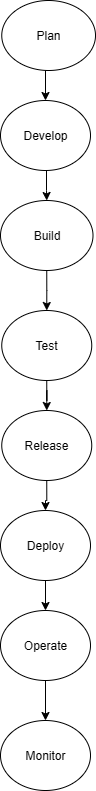

The diagram above was exported from draw.io. Its source (the exported page's mxGraphModel, read from the mxfile embedded in the PNG):
<mxGraphModel dx="854" dy="473" grid="1" gridSize="10" guides="1" tooltips="1" connect="1" arrows="1" fold="1" page="1" pageScale="1" pageWidth="850" pageHeight="1100" math="0" shadow="0">
  <root>
    <mxCell id="0" />
    <mxCell id="1" parent="0" />
    <mxCell id="tSSK9lWhVI1q-DNykiaF-12" style="edgeStyle=orthogonalEdgeStyle;rounded=0;orthogonalLoop=1;jettySize=auto;html=1;exitX=0.5;exitY=1;exitDx=0;exitDy=0;entryX=0.5;entryY=0;entryDx=0;entryDy=0;" edge="1" parent="1" source="tSSK9lWhVI1q-DNykiaF-1" target="tSSK9lWhVI1q-DNykiaF-3">
      <mxGeometry relative="1" as="geometry" />
    </mxCell>
    <mxCell id="tSSK9lWhVI1q-DNykiaF-1" value="Plan" style="ellipse;whiteSpace=wrap;html=1;" vertex="1" parent="1">
      <mxGeometry x="356.25" y="40" width="93.75" height="70" as="geometry" />
    </mxCell>
    <mxCell id="tSSK9lWhVI1q-DNykiaF-13" value="" style="edgeStyle=orthogonalEdgeStyle;rounded=0;orthogonalLoop=1;jettySize=auto;html=1;" edge="1" parent="1" source="tSSK9lWhVI1q-DNykiaF-3" target="tSSK9lWhVI1q-DNykiaF-4">
      <mxGeometry relative="1" as="geometry">
        <Array as="points">
          <mxPoint x="401" y="230" />
          <mxPoint x="401" y="230" />
        </Array>
      </mxGeometry>
    </mxCell>
    <mxCell id="tSSK9lWhVI1q-DNykiaF-3" value="Develop" style="ellipse;whiteSpace=wrap;html=1;" vertex="1" parent="1">
      <mxGeometry x="355" y="140" width="90" height="70" as="geometry" />
    </mxCell>
    <mxCell id="tSSK9lWhVI1q-DNykiaF-15" value="" style="edgeStyle=orthogonalEdgeStyle;rounded=0;orthogonalLoop=1;jettySize=auto;html=1;" edge="1" parent="1" source="tSSK9lWhVI1q-DNykiaF-4" target="tSSK9lWhVI1q-DNykiaF-5">
      <mxGeometry relative="1" as="geometry" />
    </mxCell>
    <mxCell id="tSSK9lWhVI1q-DNykiaF-4" value="Build" style="ellipse;whiteSpace=wrap;html=1;" vertex="1" parent="1">
      <mxGeometry x="355" y="240" width="92.5" height="70" as="geometry" />
    </mxCell>
    <mxCell id="tSSK9lWhVI1q-DNykiaF-16" value="" style="edgeStyle=orthogonalEdgeStyle;rounded=0;orthogonalLoop=1;jettySize=auto;html=1;" edge="1" parent="1" source="tSSK9lWhVI1q-DNykiaF-5" target="tSSK9lWhVI1q-DNykiaF-8">
      <mxGeometry relative="1" as="geometry" />
    </mxCell>
    <mxCell id="tSSK9lWhVI1q-DNykiaF-5" value="Test" style="ellipse;whiteSpace=wrap;html=1;" vertex="1" parent="1">
      <mxGeometry x="356.25" y="350" width="90" height="70" as="geometry" />
    </mxCell>
    <mxCell id="tSSK9lWhVI1q-DNykiaF-17" value="" style="edgeStyle=orthogonalEdgeStyle;rounded=0;orthogonalLoop=1;jettySize=auto;html=1;" edge="1" parent="1" source="tSSK9lWhVI1q-DNykiaF-8" target="tSSK9lWhVI1q-DNykiaF-9">
      <mxGeometry relative="1" as="geometry" />
    </mxCell>
    <mxCell id="tSSK9lWhVI1q-DNykiaF-8" value="Release" style="ellipse;whiteSpace=wrap;html=1;" vertex="1" parent="1">
      <mxGeometry x="356.25" y="450" width="90" height="70" as="geometry" />
    </mxCell>
    <mxCell id="tSSK9lWhVI1q-DNykiaF-18" value="" style="edgeStyle=orthogonalEdgeStyle;rounded=0;orthogonalLoop=1;jettySize=auto;html=1;" edge="1" parent="1" source="tSSK9lWhVI1q-DNykiaF-9" target="tSSK9lWhVI1q-DNykiaF-10">
      <mxGeometry relative="1" as="geometry" />
    </mxCell>
    <mxCell id="tSSK9lWhVI1q-DNykiaF-9" value="Deploy" style="ellipse;whiteSpace=wrap;html=1;" vertex="1" parent="1">
      <mxGeometry x="355" y="550" width="90" height="70" as="geometry" />
    </mxCell>
    <mxCell id="tSSK9lWhVI1q-DNykiaF-19" value="" style="edgeStyle=orthogonalEdgeStyle;rounded=0;orthogonalLoop=1;jettySize=auto;html=1;" edge="1" parent="1" source="tSSK9lWhVI1q-DNykiaF-10" target="tSSK9lWhVI1q-DNykiaF-11">
      <mxGeometry relative="1" as="geometry" />
    </mxCell>
    <mxCell id="tSSK9lWhVI1q-DNykiaF-10" value="Operate" style="ellipse;whiteSpace=wrap;html=1;" vertex="1" parent="1">
      <mxGeometry x="355" y="650" width="90" height="70" as="geometry" />
    </mxCell>
    <mxCell id="tSSK9lWhVI1q-DNykiaF-11" value="Monitor" style="ellipse;whiteSpace=wrap;html=1;" vertex="1" parent="1">
      <mxGeometry x="355" y="760" width="90" height="70" as="geometry" />
    </mxCell>
  </root>
</mxGraphModel>